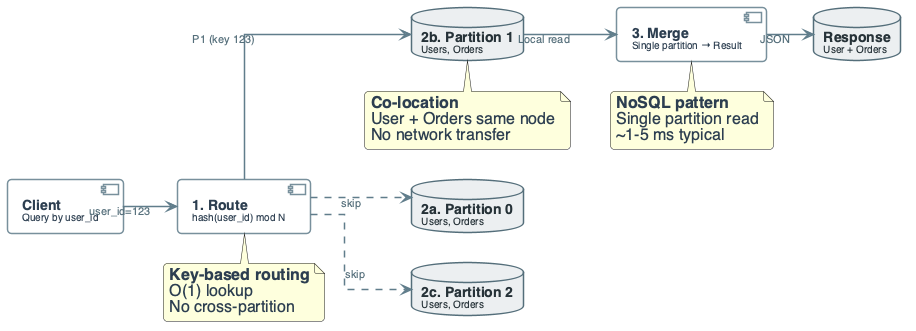

The diagram above was rendered by PlantUML. Its source (embedded in the PNG):
@startuml
'=================================================
' CANONICAL DIAGRAM TEMPLATE — DATA ENGINEERING
'=================================================

left to right direction
skinparam linetype ortho
skinparam shadowing false
skinparam roundcorner 8
skinparam handwritten false
skinparam nodesep 30
skinparam ranksep 40

'-------------------------
' FONT & GLOBAL STYLE
'-------------------------
skinparam defaultFontName "Segoe UI", "Helvetica", sans-serif
skinparam defaultFontSize 16
skinparam defaultFontColor #2C3E50

'-------------------------
' GENERIC BOX STYLE
'-------------------------
skinparam rectangle {
    BackgroundColor #F8F9FA
    BorderColor #90A4AE
    BorderThickness 2
    FontColor #263238
    FontSize 14
    FontStyle bold
    Padding 20
}

skinparam component {
    BackgroundColor #FFFFFF
    BorderColor #78909C
    BorderThickness 1.5
    FontSize 14
    Padding 12
}

skinparam database {
    BackgroundColor #ECEFF1
    BorderColor #546E7A
    BorderThickness 1.5
    FontSize 14
    FontColor #263238
}

skinparam arrow {
    Color #607D8B
    Thickness 1.5
    FontSize 11
    FontColor #546E7A
}

'-------------------------
' SEMANTIC STEREOTYPES
'-------------------------
skinparam component<<UI>> {
    BorderColor #8E24AA
    BackgroundColor #F3E5F5
    FontColor #4A148C
}

skinparam component<<Agent>> {
    BorderColor #0288D1
    BackgroundColor #E1F5FE
    FontColor #01579B
}

skinparam component<<Tool>> {
    BorderColor #2E7D32
    BackgroundColor #E8F5E9
    FontColor #1B5E20
}

skinparam component<<Config>> {
    BorderColor #F57C00
    BackgroundColor #FFF3E0
    FontColor #E65100
}

'========================
' QUERY / REQUEST EXECUTION FLOW
'========================

component "**Client**\n<size:10>Query by user_id</size>" as C

component "**1. Route**\n<size:10>hash(user_id) mod N</size>" as R

database "**2a. Partition 0**\n<size:10>Users, Orders</size>" as P0
database "**2b. Partition 1**\n<size:10>Users, Orders</size>" as P1
database "**2c. Partition 2**\n<size:10>Users, Orders</size>" as P2

component "**3. Merge**\n<size:10>Single partition → Result</size>" as M

database "**Response**\n<size:10>User + Orders</size>" as OUT

C --> R : "user_id=123"
R --> P1 : "P1 (key 123)"
R ..> P0 : "skip"
R ..> P2 : "skip"
P1 --> M : "Local read"
M --> OUT : "JSON"

note bottom of R
  **Key-based routing**
  O(1) lookup
  No cross-partition
end note

note bottom of P1
  **Co-location**
  User + Orders same node
  No network transfer
end note

note bottom of M
  **NoSQL pattern**
  Single partition read
  ~1-5 ms typical
end note

@enduml